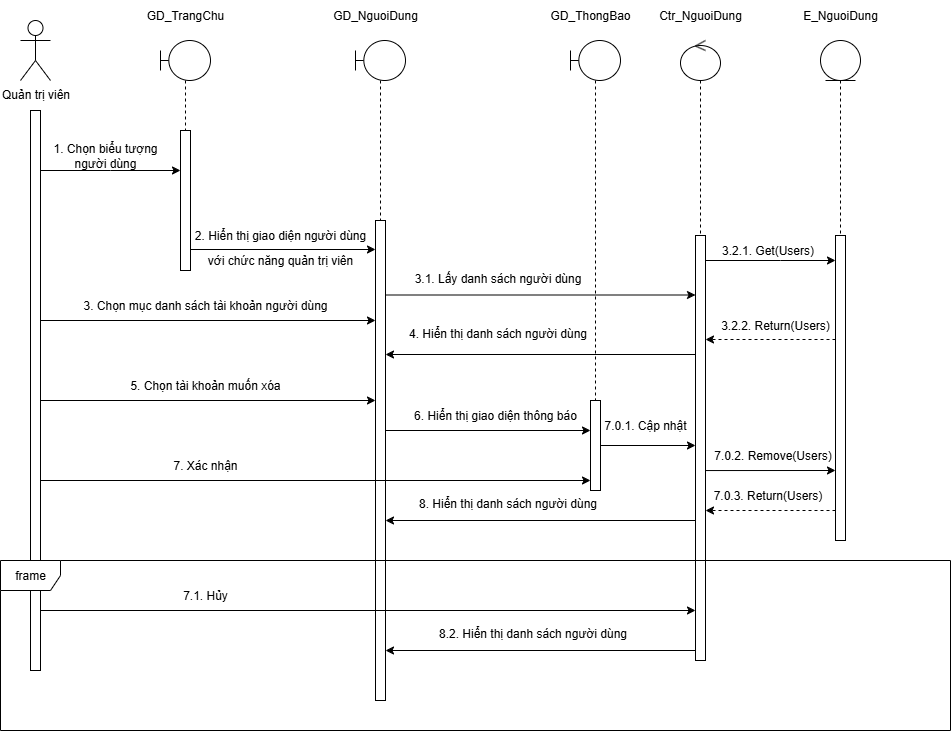

The diagram above was exported from draw.io. Its source (the exported page's mxGraphModel, read from the mxfile embedded in the PNG):
<mxGraphModel dx="1000" dy="586" grid="1" gridSize="10" guides="1" tooltips="1" connect="1" arrows="1" fold="1" page="1" pageScale="1" pageWidth="850" pageHeight="1100" math="0" shadow="0">
  <root>
    <mxCell id="0" />
    <mxCell id="1" parent="0" />
    <mxCell id="0OqVhHqsOl2ay1qzQMOd-1" value="Quản trị viên&lt;div&gt;&lt;br&gt;&lt;/div&gt;" style="shape=umlActor;verticalLabelPosition=bottom;verticalAlign=top;html=1;outlineConnect=0;" parent="1" vertex="1">
      <mxGeometry x="130" y="110" width="30" height="60" as="geometry" />
    </mxCell>
    <mxCell id="0OqVhHqsOl2ay1qzQMOd-3" value="GD_TrangChu" style="text;html=1;align=center;verticalAlign=middle;whiteSpace=wrap;rounded=0;" parent="1" vertex="1">
      <mxGeometry x="265" y="90" width="60" height="30" as="geometry" />
    </mxCell>
    <mxCell id="0OqVhHqsOl2ay1qzQMOd-5" value="GD_NguoiDung" style="text;html=1;align=center;verticalAlign=middle;whiteSpace=wrap;rounded=0;" parent="1" vertex="1">
      <mxGeometry x="455" y="90" width="60" height="30" as="geometry" />
    </mxCell>
    <mxCell id="0OqVhHqsOl2ay1qzQMOd-9" value="" style="html=1;points=[[0,0,0,0,5],[0,1,0,0,-5],[1,0,0,0,5],[1,1,0,0,-5]];perimeter=orthogonalPerimeter;outlineConnect=0;targetShapes=umlLifeline;portConstraint=eastwest;newEdgeStyle={&quot;curved&quot;:0,&quot;rounded&quot;:0};" parent="1" vertex="1">
      <mxGeometry x="140" y="200" width="10" height="560" as="geometry" />
    </mxCell>
    <mxCell id="0OqVhHqsOl2ay1qzQMOd-12" value="" style="shape=umlLifeline;perimeter=lifelinePerimeter;whiteSpace=wrap;html=1;container=1;dropTarget=0;collapsible=0;recursiveResize=0;outlineConnect=0;portConstraint=eastwest;newEdgeStyle={&quot;curved&quot;:0,&quot;rounded&quot;:0};participant=umlBoundary;size=40;" parent="1" vertex="1">
      <mxGeometry x="270" y="130" width="50" height="100" as="geometry" />
    </mxCell>
    <mxCell id="0OqVhHqsOl2ay1qzQMOd-13" value="" style="html=1;points=[[0,0,0,0,5],[0,1,0,0,-5],[1,0,0,0,5],[1,1,0,0,-5]];perimeter=orthogonalPerimeter;outlineConnect=0;targetShapes=umlLifeline;portConstraint=eastwest;newEdgeStyle={&quot;curved&quot;:0,&quot;rounded&quot;:0};" parent="1" vertex="1">
      <mxGeometry x="290" y="220" width="10" height="140" as="geometry" />
    </mxCell>
    <mxCell id="0OqVhHqsOl2ay1qzQMOd-14" value="" style="endArrow=classic;html=1;rounded=0;" parent="1" source="0OqVhHqsOl2ay1qzQMOd-9" target="0OqVhHqsOl2ay1qzQMOd-13" edge="1">
      <mxGeometry width="50" height="50" relative="1" as="geometry">
        <mxPoint x="370" y="280" as="sourcePoint" />
        <mxPoint x="420" y="230" as="targetPoint" />
        <Array as="points">
          <mxPoint x="220" y="260" />
        </Array>
      </mxGeometry>
    </mxCell>
    <mxCell id="0OqVhHqsOl2ay1qzQMOd-15" value="1. Chọn biểu tượng người dùng" style="text;html=1;align=center;verticalAlign=middle;whiteSpace=wrap;rounded=0;" parent="1" vertex="1">
      <mxGeometry x="160" y="230" width="110" height="30" as="geometry" />
    </mxCell>
    <mxCell id="0OqVhHqsOl2ay1qzQMOd-17" value="" style="shape=umlLifeline;perimeter=lifelinePerimeter;whiteSpace=wrap;html=1;container=1;dropTarget=0;collapsible=0;recursiveResize=0;outlineConnect=0;portConstraint=eastwest;newEdgeStyle={&quot;curved&quot;:0,&quot;rounded&quot;:0};participant=umlBoundary;" parent="1" vertex="1">
      <mxGeometry x="465" y="130" width="50" height="300" as="geometry" />
    </mxCell>
    <mxCell id="0OqVhHqsOl2ay1qzQMOd-18" value="" style="shape=umlLifeline;perimeter=lifelinePerimeter;whiteSpace=wrap;html=1;container=1;dropTarget=0;collapsible=0;recursiveResize=0;outlineConnect=0;portConstraint=eastwest;newEdgeStyle={&quot;curved&quot;:0,&quot;rounded&quot;:0};participant=umlControl;" parent="1" vertex="1">
      <mxGeometry x="790" y="130" width="40" height="200" as="geometry" />
    </mxCell>
    <mxCell id="0OqVhHqsOl2ay1qzQMOd-19" value="Ctr_NguoiDung" style="text;html=1;align=center;verticalAlign=middle;whiteSpace=wrap;rounded=0;" parent="1" vertex="1">
      <mxGeometry x="780" y="90" width="60" height="30" as="geometry" />
    </mxCell>
    <mxCell id="0OqVhHqsOl2ay1qzQMOd-20" value="" style="html=1;points=[[0,0,0,0,5],[0,1,0,0,-5],[1,0,0,0,5],[1,1,0,0,-5]];perimeter=orthogonalPerimeter;outlineConnect=0;targetShapes=umlLifeline;portConstraint=eastwest;newEdgeStyle={&quot;curved&quot;:0,&quot;rounded&quot;:0};" parent="1" vertex="1">
      <mxGeometry x="805" y="325" width="10" height="425" as="geometry" />
    </mxCell>
    <mxCell id="0OqVhHqsOl2ay1qzQMOd-22" value="" style="endArrow=classic;html=1;rounded=0;" parent="1" target="0OqVhHqsOl2ay1qzQMOd-20" edge="1">
      <mxGeometry width="50" height="50" relative="1" as="geometry">
        <mxPoint x="495" y="384.5" as="sourcePoint" />
        <mxPoint x="687.5" y="384.5" as="targetPoint" />
      </mxGeometry>
    </mxCell>
    <mxCell id="0OqVhHqsOl2ay1qzQMOd-23" value="" style="shape=umlLifeline;perimeter=lifelinePerimeter;whiteSpace=wrap;html=1;container=1;dropTarget=0;collapsible=0;recursiveResize=0;outlineConnect=0;portConstraint=eastwest;newEdgeStyle={&quot;curved&quot;:0,&quot;rounded&quot;:0};participant=umlEntity;" parent="1" vertex="1">
      <mxGeometry x="930" y="130" width="40" height="200" as="geometry" />
    </mxCell>
    <mxCell id="0OqVhHqsOl2ay1qzQMOd-24" value="E_NguoiDung" style="text;html=1;align=center;verticalAlign=middle;whiteSpace=wrap;rounded=0;" parent="1" vertex="1">
      <mxGeometry x="920" y="90" width="60" height="30" as="geometry" />
    </mxCell>
    <mxCell id="0OqVhHqsOl2ay1qzQMOd-25" value="" style="html=1;points=[[0,0,0,0,5],[0,1,0,0,-5],[1,0,0,0,5],[1,1,0,0,-5]];perimeter=orthogonalPerimeter;outlineConnect=0;targetShapes=umlLifeline;portConstraint=eastwest;newEdgeStyle={&quot;curved&quot;:0,&quot;rounded&quot;:0};" parent="1" vertex="1">
      <mxGeometry x="945" y="325" width="10" height="305" as="geometry" />
    </mxCell>
    <mxCell id="0OqVhHqsOl2ay1qzQMOd-26" value="" style="endArrow=classic;html=1;rounded=0;" parent="1" source="0OqVhHqsOl2ay1qzQMOd-20" target="0OqVhHqsOl2ay1qzQMOd-25" edge="1">
      <mxGeometry width="50" height="50" relative="1" as="geometry">
        <mxPoint x="590" y="300" as="sourcePoint" />
        <mxPoint x="640" y="250" as="targetPoint" />
        <Array as="points">
          <mxPoint x="890" y="350" />
        </Array>
      </mxGeometry>
    </mxCell>
    <mxCell id="0OqVhHqsOl2ay1qzQMOd-28" value="3.1. Lấy danh sách người dùng" style="text;html=1;align=center;verticalAlign=middle;whiteSpace=wrap;rounded=0;" parent="1" vertex="1">
      <mxGeometry x="505" y="355" width="205" height="25" as="geometry" />
    </mxCell>
    <mxCell id="0OqVhHqsOl2ay1qzQMOd-30" value="" style="endArrow=classic;html=1;rounded=0;dashed=1;" parent="1" edge="1">
      <mxGeometry width="50" height="50" relative="1" as="geometry">
        <mxPoint x="945" y="429" as="sourcePoint" />
        <mxPoint x="815" y="429" as="targetPoint" />
      </mxGeometry>
    </mxCell>
    <mxCell id="0OqVhHqsOl2ay1qzQMOd-31" value="3.2.1. Get(Users)" style="text;html=1;align=center;verticalAlign=middle;whiteSpace=wrap;rounded=0;" parent="1" vertex="1">
      <mxGeometry x="825" y="325" width="105" height="30" as="geometry" />
    </mxCell>
    <mxCell id="0OqVhHqsOl2ay1qzQMOd-32" value="3.2.2. Return(Users)" style="text;html=1;align=center;verticalAlign=middle;whiteSpace=wrap;rounded=0;" parent="1" vertex="1">
      <mxGeometry x="825" y="400" width="120" height="30" as="geometry" />
    </mxCell>
    <mxCell id="0OqVhHqsOl2ay1qzQMOd-34" value="2. Hiển thị giao diện người dùng" style="text;html=1;align=center;verticalAlign=middle;whiteSpace=wrap;rounded=0;" parent="1" vertex="1">
      <mxGeometry x="300" y="310" width="180" height="30" as="geometry" />
    </mxCell>
    <mxCell id="0OqVhHqsOl2ay1qzQMOd-35" value="với chức năng quản trị viên" style="text;html=1;align=center;verticalAlign=middle;whiteSpace=wrap;rounded=0;" parent="1" vertex="1">
      <mxGeometry x="300" y="335" width="180" height="30" as="geometry" />
    </mxCell>
    <mxCell id="0OqVhHqsOl2ay1qzQMOd-37" value="" style="endArrow=classic;html=1;rounded=0;exitX=1;exitY=1;exitDx=0;exitDy=-5;exitPerimeter=0;" parent="1" target="0OqVhHqsOl2ay1qzQMOd-29" edge="1">
      <mxGeometry width="50" height="50" relative="1" as="geometry">
        <mxPoint x="300" y="339" as="sourcePoint" />
        <mxPoint x="445" y="339" as="targetPoint" />
      </mxGeometry>
    </mxCell>
    <mxCell id="0OqVhHqsOl2ay1qzQMOd-29" value="" style="html=1;points=[[0,0,0,0,5],[0,1,0,0,-5],[1,0,0,0,5],[1,1,0,0,-5]];perimeter=orthogonalPerimeter;outlineConnect=0;targetShapes=umlLifeline;portConstraint=eastwest;newEdgeStyle={&quot;curved&quot;:0,&quot;rounded&quot;:0};" parent="1" vertex="1">
      <mxGeometry x="485" y="310" width="10" height="480" as="geometry" />
    </mxCell>
    <mxCell id="0OqVhHqsOl2ay1qzQMOd-38" value="" style="endArrow=classic;html=1;rounded=0;exitX=1;exitY=0.7;exitDx=0;exitDy=0;exitPerimeter=0;" parent="1" edge="1">
      <mxGeometry width="50" height="50" relative="1" as="geometry">
        <mxPoint x="150" y="410" as="sourcePoint" />
        <mxPoint x="485" y="410" as="targetPoint" />
      </mxGeometry>
    </mxCell>
    <mxCell id="0OqVhHqsOl2ay1qzQMOd-39" value="3. Chọn mục danh sách tài khoản người dùng" style="text;html=1;align=center;verticalAlign=middle;whiteSpace=wrap;rounded=0;" parent="1" vertex="1">
      <mxGeometry x="190" y="380" width="250" height="30" as="geometry" />
    </mxCell>
    <mxCell id="0OqVhHqsOl2ay1qzQMOd-40" value="" style="endArrow=classic;html=1;rounded=0;" parent="1" edge="1">
      <mxGeometry width="50" height="50" relative="1" as="geometry">
        <mxPoint x="805" y="444" as="sourcePoint" />
        <mxPoint x="495" y="444" as="targetPoint" />
      </mxGeometry>
    </mxCell>
    <mxCell id="0OqVhHqsOl2ay1qzQMOd-41" value="4. Hiển thị danh sách người dùng" style="text;html=1;align=center;verticalAlign=middle;whiteSpace=wrap;rounded=0;" parent="1" vertex="1">
      <mxGeometry x="505" y="410" width="205" height="25" as="geometry" />
    </mxCell>
    <mxCell id="0OqVhHqsOl2ay1qzQMOd-42" value="" style="endArrow=classic;html=1;rounded=0;exitX=1;exitY=0.7;exitDx=0;exitDy=0;exitPerimeter=0;" parent="1" target="0OqVhHqsOl2ay1qzQMOd-29" edge="1">
      <mxGeometry width="50" height="50" relative="1" as="geometry">
        <mxPoint x="150" y="490" as="sourcePoint" />
        <mxPoint x="480" y="490" as="targetPoint" />
      </mxGeometry>
    </mxCell>
    <mxCell id="0OqVhHqsOl2ay1qzQMOd-43" value="5. Chọn tài khoản muốn xóa" style="text;html=1;align=center;verticalAlign=middle;whiteSpace=wrap;rounded=0;" parent="1" vertex="1">
      <mxGeometry x="190" y="460" width="250" height="30" as="geometry" />
    </mxCell>
    <mxCell id="0OqVhHqsOl2ay1qzQMOd-44" value="" style="shape=umlLifeline;perimeter=lifelinePerimeter;whiteSpace=wrap;html=1;container=1;dropTarget=0;collapsible=0;recursiveResize=0;outlineConnect=0;portConstraint=eastwest;newEdgeStyle={&quot;curved&quot;:0,&quot;rounded&quot;:0};participant=umlBoundary;" parent="1" vertex="1">
      <mxGeometry x="680" y="130" width="50" height="360" as="geometry" />
    </mxCell>
    <mxCell id="0OqVhHqsOl2ay1qzQMOd-45" value="" style="html=1;points=[[0,0,0,0,5],[0,1,0,0,-5],[1,0,0,0,5],[1,1,0,0,-5]];perimeter=orthogonalPerimeter;outlineConnect=0;targetShapes=umlLifeline;portConstraint=eastwest;newEdgeStyle={&quot;curved&quot;:0,&quot;rounded&quot;:0};" parent="1" vertex="1">
      <mxGeometry x="700" y="490" width="10" height="90" as="geometry" />
    </mxCell>
    <mxCell id="0OqVhHqsOl2ay1qzQMOd-46" value="" style="endArrow=classic;html=1;rounded=0;exitX=1;exitY=0.813;exitDx=0;exitDy=0;exitPerimeter=0;" parent="1" edge="1">
      <mxGeometry width="50" height="50" relative="1" as="geometry">
        <mxPoint x="494.9999999999998" y="519.9999999999999" as="sourcePoint" />
        <mxPoint x="700" y="519.9999999999999" as="targetPoint" />
      </mxGeometry>
    </mxCell>
    <mxCell id="0OqVhHqsOl2ay1qzQMOd-47" value="" style="endArrow=classic;html=1;rounded=0;" parent="1" source="0OqVhHqsOl2ay1qzQMOd-45" target="0OqVhHqsOl2ay1qzQMOd-20" edge="1">
      <mxGeometry width="50" height="50" relative="1" as="geometry">
        <mxPoint x="740" y="530" as="sourcePoint" />
        <mxPoint x="810" y="530" as="targetPoint" />
      </mxGeometry>
    </mxCell>
    <mxCell id="0OqVhHqsOl2ay1qzQMOd-48" value="6. Hiển thị giao diện thông báo" style="text;html=1;align=center;verticalAlign=middle;whiteSpace=wrap;rounded=0;" parent="1" vertex="1">
      <mxGeometry x="480" y="490" width="250" height="30" as="geometry" />
    </mxCell>
    <mxCell id="0OqVhHqsOl2ay1qzQMOd-49" value="GD_ThongBao" style="text;html=1;align=center;verticalAlign=middle;whiteSpace=wrap;rounded=0;" parent="1" vertex="1">
      <mxGeometry x="670" y="90" width="60" height="30" as="geometry" />
    </mxCell>
    <mxCell id="0OqVhHqsOl2ay1qzQMOd-50" value="7.0.1. Cập nhật" style="text;html=1;align=center;verticalAlign=middle;whiteSpace=wrap;rounded=0;" parent="1" vertex="1">
      <mxGeometry x="630" y="500" width="250" height="30" as="geometry" />
    </mxCell>
    <mxCell id="0OqVhHqsOl2ay1qzQMOd-51" value="" style="endArrow=classic;html=1;rounded=0;exitX=1.5;exitY=0.729;exitDx=0;exitDy=0;exitPerimeter=0;" parent="1" target="0OqVhHqsOl2ay1qzQMOd-25" edge="1">
      <mxGeometry width="50" height="50" relative="1" as="geometry">
        <mxPoint x="815" y="560.055" as="sourcePoint" />
        <mxPoint x="1005" y="410" as="targetPoint" />
        <Array as="points">
          <mxPoint x="940" y="560" />
        </Array>
      </mxGeometry>
    </mxCell>
    <mxCell id="0OqVhHqsOl2ay1qzQMOd-52" value="" style="endArrow=classic;html=1;rounded=0;dashed=1;" parent="1" edge="1">
      <mxGeometry width="50" height="50" relative="1" as="geometry">
        <mxPoint x="945" y="600" as="sourcePoint" />
        <mxPoint x="815" y="600" as="targetPoint" />
      </mxGeometry>
    </mxCell>
    <mxCell id="0OqVhHqsOl2ay1qzQMOd-53" value="7.0.2. Remove(Users)" style="text;html=1;align=center;verticalAlign=middle;whiteSpace=wrap;rounded=0;" parent="1" vertex="1">
      <mxGeometry x="815" y="530" width="135" height="30" as="geometry" />
    </mxCell>
    <mxCell id="0OqVhHqsOl2ay1qzQMOd-54" value="7.0.3. Return(Users)" style="text;html=1;align=center;verticalAlign=middle;whiteSpace=wrap;rounded=0;" parent="1" vertex="1">
      <mxGeometry x="810" y="570" width="135" height="30" as="geometry" />
    </mxCell>
    <mxCell id="0OqVhHqsOl2ay1qzQMOd-55" value="" style="endArrow=classic;html=1;rounded=0;" parent="1" edge="1">
      <mxGeometry width="50" height="50" relative="1" as="geometry">
        <mxPoint x="805" y="610" as="sourcePoint" />
        <mxPoint x="495" y="610" as="targetPoint" />
      </mxGeometry>
    </mxCell>
    <mxCell id="0OqVhHqsOl2ay1qzQMOd-56" value="8. Hiển thị danh sách người dùng" style="text;html=1;align=center;verticalAlign=middle;whiteSpace=wrap;rounded=0;" parent="1" vertex="1">
      <mxGeometry x="515" y="580" width="205" height="25" as="geometry" />
    </mxCell>
    <mxCell id="0OqVhHqsOl2ay1qzQMOd-57" value="frame" style="shape=umlFrame;whiteSpace=wrap;html=1;pointerEvents=0;" parent="1" vertex="1">
      <mxGeometry x="110" y="650" width="950" height="170" as="geometry" />
    </mxCell>
    <mxCell id="0OqVhHqsOl2ay1qzQMOd-60" value="" style="endArrow=classic;html=1;rounded=0;entryX=0;entryY=1;entryDx=0;entryDy=-5;entryPerimeter=0;" parent="1" edge="1">
      <mxGeometry width="50" height="50" relative="1" as="geometry">
        <mxPoint x="150" y="570" as="sourcePoint" />
        <mxPoint x="700" y="570" as="targetPoint" />
      </mxGeometry>
    </mxCell>
    <mxCell id="0OqVhHqsOl2ay1qzQMOd-61" value="7. Xác nhận" style="text;html=1;align=center;verticalAlign=middle;whiteSpace=wrap;rounded=0;" parent="1" vertex="1">
      <mxGeometry x="190" y="540" width="250" height="30" as="geometry" />
    </mxCell>
    <mxCell id="0OqVhHqsOl2ay1qzQMOd-62" value="" style="endArrow=classic;html=1;rounded=0;" parent="1" edge="1">
      <mxGeometry width="50" height="50" relative="1" as="geometry">
        <mxPoint x="150" y="700.0000000000001" as="sourcePoint" />
        <mxPoint x="805" y="700.0000000000001" as="targetPoint" />
      </mxGeometry>
    </mxCell>
    <mxCell id="0OqVhHqsOl2ay1qzQMOd-63" value="7.1. Hủy" style="text;html=1;align=center;verticalAlign=middle;whiteSpace=wrap;rounded=0;" parent="1" vertex="1">
      <mxGeometry x="190" y="670" width="250" height="30" as="geometry" />
    </mxCell>
    <mxCell id="0OqVhHqsOl2ay1qzQMOd-64" value="" style="endArrow=classic;html=1;rounded=0;" parent="1" edge="1">
      <mxGeometry width="50" height="50" relative="1" as="geometry">
        <mxPoint x="805" y="740" as="sourcePoint" />
        <mxPoint x="495" y="740" as="targetPoint" />
      </mxGeometry>
    </mxCell>
    <mxCell id="0OqVhHqsOl2ay1qzQMOd-65" value="8.2. Hiển thị danh sách người dùng" style="text;html=1;align=center;verticalAlign=middle;whiteSpace=wrap;rounded=0;" parent="1" vertex="1">
      <mxGeometry x="540" y="710" width="205" height="25" as="geometry" />
    </mxCell>
  </root>
</mxGraphModel>